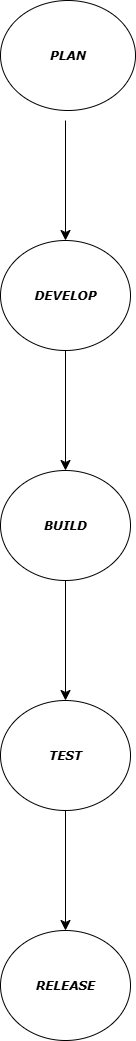

The diagram above was exported from draw.io. Its source (the exported page's mxGraphModel, read from the mxfile embedded in the PNG):
<mxGraphModel dx="1880" dy="1076" grid="1" gridSize="10" guides="1" tooltips="1" connect="1" arrows="1" fold="1" page="1" pageScale="1" pageWidth="850" pageHeight="1100" math="0" shadow="0">
  <root>
    <mxCell id="0" />
    <mxCell id="1" parent="0" />
    <mxCell id="ZEjD2CW5fyBUzgxnC79H-6" value="" style="edgeStyle=none;curved=1;rounded=0;orthogonalLoop=1;jettySize=auto;html=1;fontSize=12;startSize=8;endSize=8;" edge="1" parent="1" target="ZEjD2CW5fyBUzgxnC79H-5">
      <mxGeometry relative="1" as="geometry">
        <mxPoint x="365" y="130" as="sourcePoint" />
      </mxGeometry>
    </mxCell>
    <mxCell id="ZEjD2CW5fyBUzgxnC79H-8" value="" style="edgeStyle=none;curved=1;rounded=0;orthogonalLoop=1;jettySize=auto;html=1;fontSize=12;startSize=8;endSize=8;" edge="1" parent="1" source="ZEjD2CW5fyBUzgxnC79H-5" target="ZEjD2CW5fyBUzgxnC79H-7">
      <mxGeometry relative="1" as="geometry" />
    </mxCell>
    <mxCell id="ZEjD2CW5fyBUzgxnC79H-5" value="&lt;font face=&quot;Verdana&quot;&gt;&lt;i&gt;DEVELOP&lt;/i&gt;&lt;/font&gt;" style="ellipse;whiteSpace=wrap;html=1;fontStyle=1" vertex="1" parent="1">
      <mxGeometry x="300" y="250" width="130" height="110" as="geometry" />
    </mxCell>
    <mxCell id="ZEjD2CW5fyBUzgxnC79H-10" value="" style="edgeStyle=none;curved=1;rounded=0;orthogonalLoop=1;jettySize=auto;html=1;fontSize=12;startSize=8;endSize=8;" edge="1" parent="1" source="ZEjD2CW5fyBUzgxnC79H-7" target="ZEjD2CW5fyBUzgxnC79H-9">
      <mxGeometry relative="1" as="geometry" />
    </mxCell>
    <mxCell id="ZEjD2CW5fyBUzgxnC79H-7" value="&lt;font face=&quot;Verdana&quot;&gt;&lt;b&gt;&lt;i&gt;BUILD&lt;/i&gt;&lt;/b&gt;&lt;/font&gt;" style="ellipse;whiteSpace=wrap;html=1;" vertex="1" parent="1">
      <mxGeometry x="300" y="480" width="130" height="110" as="geometry" />
    </mxCell>
    <mxCell id="ZEjD2CW5fyBUzgxnC79H-12" value="" style="edgeStyle=none;curved=1;rounded=0;orthogonalLoop=1;jettySize=auto;html=1;fontSize=12;startSize=8;endSize=8;" edge="1" parent="1" source="ZEjD2CW5fyBUzgxnC79H-9" target="ZEjD2CW5fyBUzgxnC79H-11">
      <mxGeometry relative="1" as="geometry" />
    </mxCell>
    <mxCell id="ZEjD2CW5fyBUzgxnC79H-9" value="TEST" style="ellipse;whiteSpace=wrap;html=1;fontFamily=Verdana;fontStyle=3" vertex="1" parent="1">
      <mxGeometry x="300" y="710" width="130" height="110" as="geometry" />
    </mxCell>
    <mxCell id="ZEjD2CW5fyBUzgxnC79H-11" value="RELEASE" style="ellipse;whiteSpace=wrap;html=1;fontFamily=Verdana;fontStyle=3" vertex="1" parent="1">
      <mxGeometry x="300" y="940" width="130" height="110" as="geometry" />
    </mxCell>
    <mxCell id="ZEjD2CW5fyBUzgxnC79H-13" value="PLAN" style="ellipse;whiteSpace=wrap;html=1;fontFamily=Verdana;fontStyle=3" vertex="1" parent="1">
      <mxGeometry x="300" y="10" width="135" height="110" as="geometry" />
    </mxCell>
  </root>
</mxGraphModel>